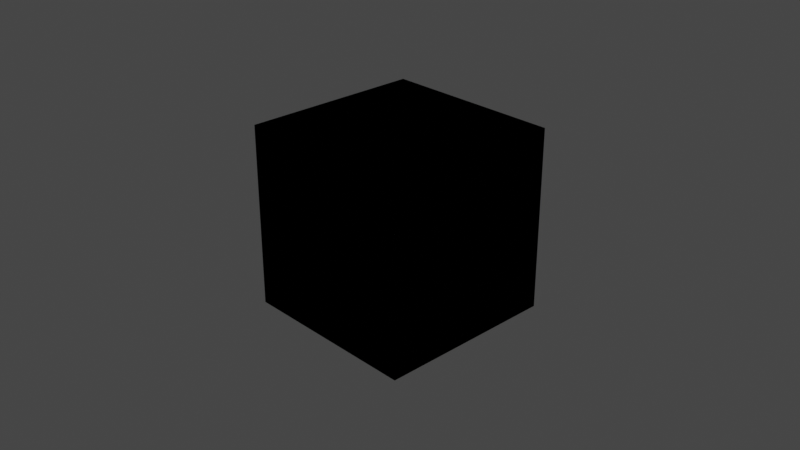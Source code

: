 # Source: render.blend  (saved by Blender 3.6.11; exported with 4.5.12 LTS)
import bpy
from mathutils import Matrix  # noqa: F401  (used for matrix-valued properties, if any)

bpy.ops.wm.read_factory_settings(use_empty=True)
scene = bpy.context.scene
scene.name = 'Scene'

# ---- collections
col_collection = bpy.data.collections.new('Collection'); scene.collection.children.link(col_collection)

# ---- materials (node trees are filled in below, after node groups)
mat_material = bpy.data.materials.new('Material')
mat_material.alpha_threshold = 0.0
mat_material.use_transparent_shadow = False
mat_material.roughness = 0.5
mat_material.line_color = (0.0, 0.0, 0.0, 1.0)
mat_material_001 = bpy.data.materials.new('Material.001')
mat_material_001.alpha_threshold = 0.0
mat_material_001.use_transparent_shadow = False
mat_material_001.roughness = 0.5
mat_material_001.line_color = (0.0, 0.0, 0.0, 1.0)

# ---- material node trees
mat_material.use_nodes = True; mat_material.node_tree.nodes.clear()
_N = mat_material.node_tree.nodes; _L = mat_material.node_tree.links
n0 = _N.new('ShaderNodeOutputMaterial'); n0.name = 'Material Output'; n0.location = (300, 300)
n1 = _N.new('ShaderNodeBsdfPrincipled'); n1.name = 'Principled BSDF'; n1.location = (10, 300)
n1.distribution = 'GGX'
n1.subsurface_method = 'RANDOM_WALK_SKIN'
n1.inputs[3].default_value = 1.45
n1.inputs[27].default_value = (0.0, 0.0, 0.0, 1.0)
n1.inputs[28].default_value = 1.0
_L.new(n1.outputs[0], n0.inputs[0])
n0.is_active_output = True
mat_material_001.use_nodes = True; mat_material_001.node_tree.nodes.clear()
_N = mat_material_001.node_tree.nodes; _L = mat_material_001.node_tree.links
n0 = _N.new('ShaderNodeOutputMaterial'); n0.name = 'Material Output'; n0.location = (300, 300)
n1 = _N.new('ShaderNodeBsdfPrincipled'); n1.name = 'Principled BSDF'; n1.location = (10, 300)
n1.distribution = 'GGX'
n1.subsurface_method = 'RANDOM_WALK_SKIN'
n1.inputs[3].default_value = 1.45
n1.inputs[27].default_value = (0.0, 0.0, 0.0, 1.0)
n1.inputs[28].default_value = 1.0
_L.new(n1.outputs[0], n0.inputs[0])
n0.is_active_output = True

# ---- world
world_world = bpy.data.worlds.new('World'); scene.world = world_world
world_world.use_nodes = True; world_world.node_tree.nodes.clear()
_N = world_world.node_tree.nodes; _L = world_world.node_tree.links
n0 = _N.new('ShaderNodeOutputWorld'); n0.name = 'World Output'; n0.location = (300, 300)
n1 = _N.new('ShaderNodeBackground'); n1.name = 'Background'; n1.location = (10, 300)
n1.inputs[0].default_value = (0.05088, 0.05088, 0.05088, 1.0)
_L.new(n1.outputs[0], n0.inputs[0])
n0.is_active_output = True
world_world.color = (0.05088, 0.05088, 0.05088)
world_world.use_sun_shadow = False
world_world.sun_shadow_jitter_overblur = 0.0

# ---- cameras
cam_camera = bpy.data.cameras.new('Camera')
cam_camera.clip_end = 100.0
cam_camera.ortho_scale = 7.314

# ---- lights
light_light = bpy.data.lights.new('Light', 'POINT')
light_light.transmission_factor = 0.0
light_light.energy = 1000.0
light_light.shadow_soft_size = 0.1
light_light.shadow_maximum_resolution = 0.006
light_light.use_absolute_resolution = True

# ---- meshes
me_cube = bpy.data.meshes.new('Cube')
me_cube.from_pydata([(1.0, 1.0, 1.0), (1.0, 1.0, -1.0), (1.0, -1.0, 1.0), (1.0, -1.0, -1.0), (-1.0, 1.0, 1.0), (-1.0, 1.0, -1.0), (-1.0, -1.0, 1.0), (-1.0, -1.0, -1.0)], [], [(0, 4, 6, 2), (3, 2, 6, 7), (7, 6, 4, 5), (5, 1, 3, 7), (1, 0, 2, 3), (5, 4, 0, 1)])
_uv = me_cube.uv_layers.new(name='UVMap')
_uv.uv.foreach_set('vector', [0.625, 0.5, 0.875, 0.5, 0.875, 0.75, 0.625, 0.75, 0.375, 0.75, 0.625, 0.75, 0.625, 1.0, 0.375, 1.0, 0.375, 0.0, 0.625, 0.0, 0.625, 0.25, 0.375, 0.25, 0.125, 0.5, 0.375, 0.5, 0.375, 0.75, 0.125, 0.75, 0.375, 0.5, 0.625, 0.5, 0.625, 0.75, 0.375, 0.75, 0.375, 0.25, 0.625, 0.25, 0.625, 0.5, 0.375, 0.5])
me_cube.materials.append(mat_material)
me_cube.use_mirror_vertex_groups = False
me_cube.update()
me_cube_001 = bpy.data.meshes.new('Cube.001')
me_cube_001.from_pydata([(1.0, 1.0, 1.0), (1.0, 1.0, -1.0), (1.0, -1.0, 1.0), (1.0, -1.0, -1.0), (-1.0, 1.0, 1.0), (-1.0, 1.0, -1.0), (-1.0, -1.0, 1.0), (-1.0, -1.0, -1.0)], [], [(0, 4, 6, 2), (3, 2, 6, 7), (7, 6, 4, 5), (5, 1, 3, 7), (1, 0, 2, 3), (5, 4, 0, 1)])
_uv = me_cube_001.uv_layers.new(name='UVMap')
_uv.uv.foreach_set('vector', [0.625, 0.5, 0.875, 0.5, 0.875, 0.75, 0.625, 0.75, 0.375, 0.75, 0.625, 0.75, 0.625, 1.0, 0.375, 1.0, 0.375, 0.0, 0.625, 0.0, 0.625, 0.25, 0.375, 0.25, 0.125, 0.5, 0.375, 0.5, 0.375, 0.75, 0.125, 0.75, 0.375, 0.5, 0.625, 0.5, 0.625, 0.75, 0.375, 0.75, 0.375, 0.25, 0.625, 0.25, 0.625, 0.5, 0.375, 0.5])
me_cube_001.materials.append(mat_material_001)
me_cube_001.use_mirror_vertex_groups = False
me_cube_001.update()

# ---- objects
ob_cube = bpy.data.objects.new('Cube', me_cube)
ob_light = bpy.data.objects.new('Light', light_light)
ob_camera = bpy.data.objects.new('Camera', cam_camera)
ob_cube_001 = bpy.data.objects.new('Cube.001', me_cube_001)

# ---- transforms, parenting, visibility, modifiers, constraints
ob_cube.location = (0.0, 0.0, 0.0)
ob_cube.lock_rotations_4d = False
ob_cube.empty_display_type = 'ARROWS'
ob_cube.lineart.crease_threshold = 0.0
ob_light.location = (4.076, 1.005, 5.904)
ob_light.rotation_euler = (0.6503, 0.05522, 1.866)
ob_light.lock_rotations_4d = False
ob_light.empty_display_type = 'ARROWS'
ob_light.color = (0.0, 0.0, 0.0, 0.0)
ob_light.lineart.crease_threshold = 0.0
ob_camera.location = (7.359, -6.926, 4.958)
ob_camera.rotation_euler = (1.109, 0.0, 0.8149)
ob_camera.lock_rotations_4d = False
ob_camera.empty_display_type = 'ARROWS'
ob_camera.color = (0.0, 0.0, 0.0, 0.0)
ob_camera.display_type = 'WIRE'
ob_camera.lineart.crease_threshold = 0.0
ob_cube_001.location = (0.0, 0.0, 0.0)
ob_cube_001.lock_rotations_4d = False
ob_cube_001.empty_display_type = 'ARROWS'
ob_cube_001.lineart.crease_threshold = 0.0

# ---- collection membership
col_collection.objects.link(ob_cube)
col_collection.objects.link(ob_light)
col_collection.objects.link(ob_camera)
col_collection.objects.link(ob_cube_001)

# ---- scene / render settings (as saved in the file)
scene.camera = ob_camera
scene.frame_start = 1; scene.frame_end = 250; scene.frame_set(1)
scene.render.engine = 'BLENDER_EEVEE_NEXT'
scene.cycles.sampling_pattern = 'TABULATED_SOBOL'
scene.view_settings.view_transform = 'Filmic'
bpy.context.view_layer.update()
